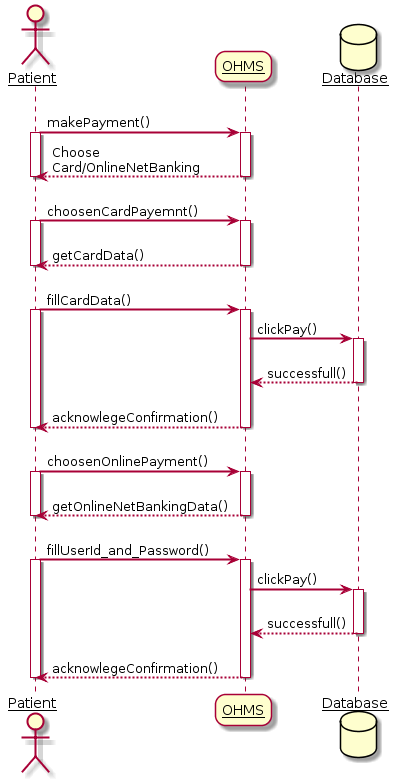

The diagram above was rendered by PlantUML. Its source (embedded in the PNG):
@startuml
skinparam sequenceArrowThickness 2
skinparam roundcorner 20
skinparam maxmessagesize 60
skinparam sequenceParticipant underline

actor Patient
participant OHMS
database Database
Patient -> OHMS : makePayment()
activate Patient
activate OHMS

OHMS --> Patient : Choose Card/OnlineNetBanking
deactivate OHMS
deactivate Patient

Patient -> OHMS :choosenCardPayemnt()
activate Patient
activate OHMS

OHMS --> Patient : getCardData()
deactivate OHMS
deactivate Patient

Patient -> OHMS : fillCardData()
activate Patient
activate OHMS

OHMS -> Database : clickPay()
activate Database
Database --> OHMS : successfull()
deactivate Database

OHMS --> Patient : acknowlegeConfirmation()
deactivate OHMS
deactivate Patient



Patient -> OHMS :choosenOnlinePayment()
activate Patient
activate OHMS

OHMS --> Patient : getOnlineNetBankingData()
deactivate OHMS
deactivate Patient

Patient -> OHMS : fillUserId_and_Password()
activate Patient
activate OHMS

OHMS -> Database : clickPay()
activate Database
Database --> OHMS : successfull()
deactivate Database

OHMS --> Patient : acknowlegeConfirmation()
deactivate OHMS
deactivate Patient
@enduml